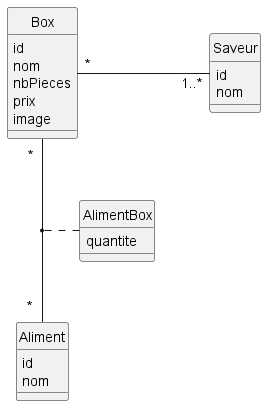

The diagram above was rendered by PlantUML. Its source (embedded in the PNG):
@startuml
class Box {
id
nom
nbPieces
prix
image
}

class Saveur {
id
nom
}

class Aliment {
id
nom
}

class AlimentBox {
  quantite
}

Box "*" - "1..*" Saveur:"\t\t\t"
Box " *  " -- " *  " Aliment
(Box, Aliment) . AlimentBox

hide circle
@enduml